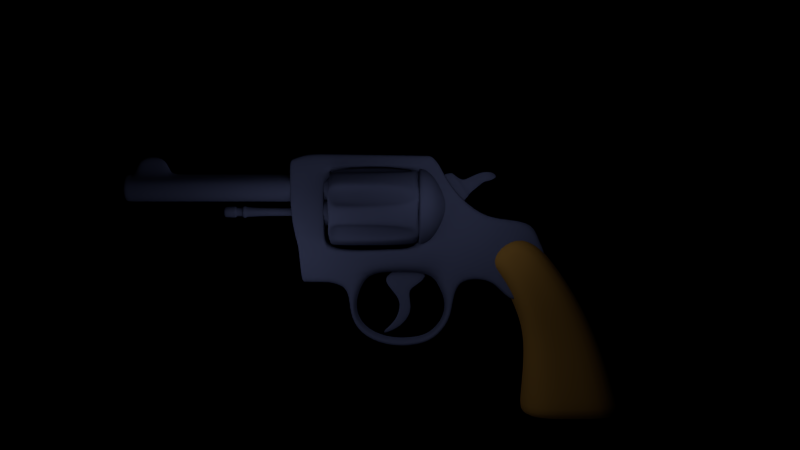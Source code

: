 # Source: gun_3.blend  (saved by Blender 2.69.0; exported with 4.5.12 LTS)
import bpy
from mathutils import Matrix  # noqa: F401  (used for matrix-valued properties, if any)

bpy.ops.wm.read_factory_settings(use_empty=True)
scene = bpy.context.scene
scene.name = 'Scene'

# ---- collections
col_collection_1 = bpy.data.collections.new('Collection 1'); scene.collection.children.link(col_collection_1)
col_collection_19 = bpy.data.collections.new('Collection 19'); scene.collection.children.link(col_collection_19)
col_collection_20 = bpy.data.collections.new('Collection 20'); scene.collection.children.link(col_collection_20)

# ---- materials (node trees are filled in below, after node groups)
mat_material_010 = bpy.data.materials.new('Material.010')
mat_material_010.alpha_threshold = 0.0
mat_material_010.use_transparent_shadow = False
mat_material_010.diffuse_color = (0.0745, 0.03961, 0.009535, 1.0)
mat_material_010.roughness = 0.5
mat_material_010.specular_intensity = 0.0
mat_material_010.line_color = (0.0, 0.0, 0.0, 0.95)
mat_mask = bpy.data.materials.new('mask')
mat_mask.alpha_threshold = 0.0
mat_mask.use_transparent_shadow = False
mat_mask.diffuse_color = (0.02024, 0.02413, 0.04955, 1.0)
mat_mask.specular_color = (0.2608, 0.3734, 1.0)
mat_mask.roughness = 0.5
mat_mask.line_color = (0.0, 0.0, 0.0, 1.0)

# ---- material node trees

# ---- world
world_trigger = bpy.data.worlds.new('trigger'); scene.world = world_trigger
world_trigger.use_nodes = True; world_trigger.node_tree.nodes.clear()
_N = world_trigger.node_tree.nodes; _L = world_trigger.node_tree.links
n0 = _N.new('ShaderNodeOutputWorld'); n0.name = 'World Output'; n0.location = (300, 300)
n1 = _N.new('ShaderNodeBackground'); n1.name = 'Background'; n1.location = (10, 300)
n1.inputs[0].default_value = (0.0, 0.0, 0.0, 1.0)
_L.new(n1.outputs[0], n0.inputs[0])
n0.is_active_output = True
world_trigger.color = (0.8, 0.8, 0.69)
world_trigger.use_sun_shadow = False
world_trigger.sun_shadow_jitter_overblur = 0.0
world_trigger.cycles.sampling_method = 'MANUAL'
world_trigger.cycles.sample_map_resolution = 256

# ---- cameras
cam_camera = bpy.data.cameras.new('Camera')
cam_camera.clip_end = 200.0
cam_camera.lens = 35.0
cam_camera.sensor_width = 32.0
cam_camera.sensor_height = 18.0
cam_camera.ortho_scale = 7.314
cam_camera.dof.focus_distance = 0.0
cam_camera.dof.aperture_fstop = 128.0

# ---- lights
light_lamp_004 = bpy.data.lights.new('Lamp.004', 'POINT')
light_lamp_004.transmission_factor = 0.0
light_lamp_004.cutoff_distance = 30.0
light_lamp_004.energy = 100.0
light_lamp_004.shadow_buffer_clip_start = 1.001
light_lamp_004.shadow_soft_size = 1.0
light_lamp_004.shadow_maximum_resolution = 0.006
light_lamp_004.use_absolute_resolution = True
light_lamp_004.cycles.use_multiple_importance_sampling = False
light_lamp_003 = bpy.data.lights.new('Lamp.003', 'POINT')
light_lamp_003.transmission_factor = 0.0
light_lamp_003.cutoff_distance = 30.0
light_lamp_003.energy = 100.0
light_lamp_003.shadow_buffer_clip_start = 1.001
light_lamp_003.shadow_soft_size = 1.0
light_lamp_003.shadow_maximum_resolution = 0.006
light_lamp_003.use_absolute_resolution = True
light_lamp_003.cycles.use_multiple_importance_sampling = False
light_lamp_002 = bpy.data.lights.new('Lamp.002', 'POINT')
light_lamp_002.transmission_factor = 0.0
light_lamp_002.cutoff_distance = 30.0
light_lamp_002.energy = 100.0
light_lamp_002.shadow_buffer_clip_start = 1.001
light_lamp_002.shadow_soft_size = 1.0
light_lamp_002.shadow_maximum_resolution = 0.006
light_lamp_002.use_absolute_resolution = True
light_lamp_002.cycles.use_multiple_importance_sampling = False
light_lamp_001 = bpy.data.lights.new('Lamp.001', 'POINT')
light_lamp_001.transmission_factor = 0.0
light_lamp_001.cutoff_distance = 30.0
light_lamp_001.energy = 100.0
light_lamp_001.shadow_buffer_clip_start = 1.001
light_lamp_001.shadow_soft_size = 1.0
light_lamp_001.shadow_maximum_resolution = 0.006
light_lamp_001.use_absolute_resolution = True
light_lamp_001.cycles.use_multiple_importance_sampling = False
light_lamp = bpy.data.lights.new('Lamp', 'POINT')
light_lamp.transmission_factor = 0.0
light_lamp.cutoff_distance = 30.0
light_lamp.energy = 100.0
light_lamp.shadow_buffer_clip_start = 1.001
light_lamp.shadow_soft_size = 1.0
light_lamp.shadow_maximum_resolution = 0.006
light_lamp.use_absolute_resolution = True
light_lamp.cycles.use_multiple_importance_sampling = False

# ---- meshes
me_cube_002 = bpy.data.meshes.new('Cube.002')
me_cube_002.from_pydata([(-0.7247, -1.0, -1.0), (-0.7247, 1.0, -1.0), (0.7247, 1.0, -1.0), (0.7247, -1.0, -1.0), (-0.4003, -0.8746, 0.3128), (-0.4003, 0.6425, 0.3128), (0.4003, 0.6425, 0.3128), (0.4003, -0.8746, 0.3128), (-0.4707, -0.9552, 0.8502), (-0.4707, 0.152, 1.337), (0.4707, 0.152, 1.337), (0.4707, -0.9552, 0.8502), (-0.5362, -1.172, 1.36), (-0.5362, -0.4169, 2.122), (0.5362, -0.4169, 2.122), (0.5362, -1.172, 1.36), (-0.4895, -1.389, 1.696), (-0.4895, -0.6997, 2.392), (0.4895, -0.6997, 2.392), (0.4895, -1.389, 1.696), (-0.3653, -1.56, 1.936), (-0.3653, -1.046, 2.455), (0.3653, -1.046, 2.455), (0.3653, -1.56, 1.936), (-0.6858, -0.9721, -0.7081), (-0.6858, 0.9205, -0.7081), (0.6858, 0.9205, -0.7081), (0.6858, -0.9721, -0.7081), (-0.4003, -0.116, 0.3128), (-0.7247, -5.96e-08, -1.0), (0.4003, -0.116, 0.3128), (0.7247, 0.0, -1.0), (-0.4707, -0.4016, 1.094), (0.4707, -0.4016, 1.094), (-0.5362, -0.7943, 1.741), (0.5362, -0.7943, 1.741), (-0.4895, -1.044, 2.044), (0.4895, -1.044, 2.044), (-0.3653, -1.448, 2.278), (0.3653, -1.448, 2.278), (-0.6858, -0.0258, -0.7081), (0.6858, -0.0258, -0.7081), (-2.054e-07, -2.323, 2.847), (0.08666, -2.323, 2.87), (0.1501, -2.323, 2.933), (0.1733, -2.323, 3.02), (0.1501, -2.323, 3.107), (0.08666, -2.323, 3.17), (-1.792e-07, -2.323, 3.193), (-0.08666, -2.323, 3.17), (-0.1501, -2.323, 3.107), (-0.1733, -2.323, 3.02), (-0.1501, -2.323, 2.933), (-0.08666, -2.323, 2.87), (-1.976e-07, -2.611, 2.299), (0.3607, -2.611, 2.395), (0.6248, -2.611, 2.659), (0.7214, -2.611, 3.02), (0.6248, -2.611, 3.381), (0.3607, -2.611, 3.645), (-8.871e-08, -2.611, 3.741), (-0.3607, -2.611, 3.645), (-0.6248, -2.611, 3.381), (-0.7214, -2.611, 3.02), (-0.6248, -2.611, 2.659), (-0.3607, -2.611, 2.395), (-1.952e-07, -2.867, 2.208), (0.406, -2.867, 2.317), (0.7032, -2.867, 2.614), (0.812, -2.867, 3.02), (0.7032, -2.867, 3.426), (0.406, -2.867, 3.723), (-7.265e-08, -2.867, 3.832), (-0.406, -2.867, 3.723), (-0.7032, -2.867, 3.426), (-0.812, -2.867, 3.02), (-0.7032, -2.867, 2.614), (-0.406, -2.867, 2.317), (-2.001e-07, -2.924, 2.461), (0.2796, -2.924, 2.536), (0.4843, -2.924, 2.74), (0.5593, -2.924, 3.02), (0.4843, -2.924, 3.3), (0.2796, -2.924, 3.504), (-1.157e-07, -2.924, 3.579), (-0.2796, -2.924, 3.504), (-0.4843, -2.924, 3.3), (-0.5593, -2.924, 3.02), (-0.4843, -2.924, 2.74), (-0.2796, -2.924, 2.536), (-0.3817, -2.878, 2.359), (-1.962e-07, -2.878, 2.257), (-0.6611, -2.878, 2.638), (-0.7634, -2.878, 3.02), (-0.6611, -2.878, 3.402), (-0.3817, -2.878, 3.681), (-8.092e-08, -2.878, 3.783), (0.3817, -2.878, 3.681), (0.6611, -2.878, 3.402), (0.7634, -2.878, 3.02), (0.6611, -2.878, 2.638), (0.3817, -2.878, 2.359), (-2.019e-07, -4.459, 2.73), (0.09284, -4.459, 2.755), (0.1608, -4.459, 2.823), (0.1857, -4.459, 2.916), (0.1608, -4.459, 3.009), (0.09284, -4.459, 3.077), (-1.738e-07, -4.459, 3.102), (-0.09284, -4.459, 3.077), (-0.1608, -4.459, 3.009), (-0.1857, -4.459, 2.916), (-0.1608, -4.459, 2.823), (-0.09284, -4.459, 2.755), (-2.017e-07, -4.563, 2.654), (0.1309, -4.563, 2.689), (0.2268, -4.563, 2.785), (0.2619, -4.563, 2.916), (0.2268, -4.563, 3.047), (0.1309, -4.563, 3.143), (-1.621e-07, -4.563, 3.178), (-0.1309, -4.563, 3.143), (-0.2268, -4.563, 3.047), (-0.2619, -4.563, 2.916), (-0.2268, -4.563, 2.785), (-0.1309, -4.563, 2.689), (-2.008e-07, -4.758, 2.621), (0.1474, -4.758, 2.661), (0.2553, -4.758, 2.769), (0.2948, -4.758, 2.916), (0.2553, -4.758, 3.063), (0.1474, -4.758, 3.171), (-1.563e-07, -4.758, 3.211), (-0.1474, -4.758, 3.171), (-0.2553, -4.758, 3.063), (-0.2948, -4.758, 2.916), (-0.2553, -4.758, 2.769), (-0.1474, -4.758, 2.661), (-2.026e-07, -4.758, 2.713), (0.1015, -4.758, 2.74), (0.1758, -4.758, 2.814), (0.203, -4.758, 2.916), (0.1758, -4.758, 3.017), (0.1015, -4.758, 3.092), (-1.719e-07, -4.758, 3.119), (-0.1015, -4.758, 3.092), (-0.1758, -4.758, 3.017), (-0.203, -4.758, 2.916), (-0.1758, -4.758, 2.814), (-0.1015, -4.758, 2.74), (-2.031e-07, -6.18, 2.84), (-2.031e-07, -4.198, 2.84), (0.03819, -6.18, 2.85), (0.03819, -4.198, 2.85), (0.06614, -6.18, 2.878), (0.06614, -4.198, 2.878), (0.07637, -6.18, 2.916), (0.07637, -4.198, 2.916), (0.06614, -6.18, 2.954), (0.06614, -4.198, 2.954), (0.03819, -6.18, 2.982), (0.03819, -4.198, 2.982), (-1.916e-07, -6.18, 2.992), (-1.916e-07, -4.198, 2.992), (-0.03819, -6.18, 2.982), (-0.03819, -4.198, 2.982), (-0.06614, -6.18, 2.954), (-0.06614, -4.198, 2.954), (-0.07637, -6.18, 2.916), (-0.07637, -4.198, 2.916), (-0.06614, -6.18, 2.878), (-0.06614, -4.198, 2.878), (-0.03819, -6.18, 2.85), (-0.03819, -4.198, 2.85), (-2.027e-07, -6.18, 2.795), (0.06062, -6.18, 2.811), (0.105, -6.18, 2.855), (0.1212, -6.18, 2.916), (0.105, -6.18, 2.977), (0.06062, -6.18, 3.021), (-1.843e-07, -6.18, 3.037), (-0.06062, -6.18, 3.021), (-0.105, -6.18, 2.977), (-0.1212, -6.18, 2.916), (-0.105, -6.18, 2.855), (-0.06062, -6.18, 2.811), (-2.027e-07, -6.246, 2.795), (0.06062, -6.246, 2.811), (0.105, -6.246, 2.855), (0.1212, -6.246, 2.916), (0.105, -6.246, 2.977), (0.06062, -6.246, 3.021), (-1.843e-07, -6.246, 3.037), (-0.06062, -6.246, 3.021), (-0.105, -6.246, 2.977), (-0.1212, -6.246, 2.916), (-0.105, -6.246, 2.855), (-0.06062, -6.246, 2.811), (-2.034e-07, -6.246, 2.832), (0.04175, -6.246, 2.844), (0.07232, -6.246, 2.874), (0.08351, -6.246, 2.916), (0.07232, -6.246, 2.958), (0.04175, -6.246, 2.988), (-1.908e-07, -6.246, 2.999), (-0.04175, -6.246, 2.988), (-0.07232, -6.246, 2.958), (-0.08351, -6.246, 2.916), (-0.07232, -6.246, 2.874), (-0.04175, -6.246, 2.844), (-2.036e-07, -6.383, 2.832), (0.04175, -6.383, 2.844), (0.07232, -6.383, 2.874), (0.08351, -6.383, 2.916), (0.07232, -6.383, 2.958), (0.04175, -6.383, 2.988), (-1.91e-07, -6.383, 2.999), (-0.04175, -6.383, 2.988), (-0.07232, -6.383, 2.958), (-0.08351, -6.383, 2.916), (-0.07232, -6.383, 2.874), (-0.04175, -6.383, 2.844), (-2.027e-07, -6.383, 2.805), (0.05523, -6.383, 2.82), (0.09567, -6.383, 2.861), (0.1105, -6.383, 2.916), (0.09567, -6.383, 2.971), (0.05523, -6.383, 3.012), (-1.86e-07, -6.383, 3.026), (-0.05523, -6.383, 3.012), (-0.09567, -6.383, 2.971), (-0.1105, -6.383, 2.916), (-0.09567, -6.383, 2.861), (-0.05523, -6.383, 2.82), (-2.027e-07, -6.383, 2.805), (0.05523, -6.383, 2.82), (0.09567, -6.383, 2.861), (0.1105, -6.383, 2.916), (0.09567, -6.383, 2.971), (0.05523, -6.383, 3.012), (-1.86e-07, -6.383, 3.026), (-0.05523, -6.383, 3.012), (-0.09567, -6.383, 2.971), (-0.1105, -6.383, 2.916), (-0.09567, -6.383, 2.861), (-0.05523, -6.383, 2.82), (-2.027e-07, -6.598, 2.805), (0.05523, -6.598, 2.82), (0.09567, -6.598, 2.861), (0.1105, -6.598, 2.916), (0.09567, -6.598, 2.971), (0.05523, -6.598, 3.012), (-1.86e-07, -6.598, 3.026), (-0.05523, -6.598, 3.012), (-0.09567, -6.598, 2.971), (-0.1105, -6.598, 2.916), (-0.09567, -6.598, 2.861), (-0.05523, -6.598, 2.82), (-2.028e-07, -6.598, 2.846), (0.03496, -6.598, 2.855), (0.06055, -6.598, 2.881), (0.06992, -6.598, 2.916), (0.06055, -6.598, 2.951), (0.03496, -6.598, 2.976), (-1.923e-07, -6.598, 2.986), (-0.03496, -6.598, 2.976), (-0.06055, -6.598, 2.951), (-0.06992, -6.598, 2.916), (-0.06055, -6.598, 2.881), (-0.03496, -6.598, 2.855), (-2.01e-07, -6.598, 2.916), (-2.031e-07, -8.485, 3.105), (-2.031e-07, -4.0, 3.105), (0.136, -8.485, 3.141), (0.136, -4.0, 3.141), (0.2356, -8.485, 3.241), (0.2356, -4.0, 3.241), (0.272, -8.485, 3.377), (0.272, -4.0, 3.377), (0.2356, -8.485, 3.513), (0.2356, -4.0, 3.513), (0.136, -8.485, 3.613), (0.136, -4.0, 3.613), (-1.62e-07, -8.485, 3.649), (-1.62e-07, -4.0, 3.649), (-0.136, -8.485, 3.613), (-0.136, -4.0, 3.613), (-0.2356, -8.485, 3.513), (-0.2356, -4.0, 3.513), (-0.2721, -8.485, 3.377), (-0.2721, -4.0, 3.377), (-0.2356, -8.485, 3.241), (-0.2356, -4.0, 3.241), (-0.136, -8.485, 3.141), (-0.136, -4.0, 3.141), (-2.04e-07, -8.485, 3.191), (0.09304, -8.485, 3.216), (0.1611, -8.485, 3.284), (0.1861, -8.485, 3.377), (0.1611, -8.485, 3.47), (0.09304, -8.485, 3.538), (-1.759e-07, -8.485, 3.563), (-0.09304, -8.485, 3.538), (-0.1611, -8.485, 3.47), (-0.1861, -8.485, 3.377), (-0.1611, -8.485, 3.284), (-0.09304, -8.485, 3.216), (-2.031e-07, -8.329, 3.105), (0.136, -8.329, 3.141), (0.2356, -8.329, 3.241), (0.272, -8.329, 3.377), (0.2356, -8.329, 3.513), (0.07709, -8.329, 3.613), (-1.62e-07, -8.329, 3.649), (-0.07709, -8.329, 3.613), (-0.2356, -8.329, 3.513), (-0.2721, -8.329, 3.377), (-0.2356, -8.329, 3.241), (-0.136, -8.329, 3.141), (-2.04e-07, -7.817, 3.191), (0.09304, -7.817, 3.216), (0.1611, -7.817, 3.284), (0.1861, -7.817, 3.377), (0.1611, -7.817, 3.47), (0.09304, -7.817, 3.538), (-1.759e-07, -7.817, 3.563), (-0.09304, -7.817, 3.538), (-0.1611, -7.817, 3.47), (-0.1861, -7.817, 3.377), (-0.1611, -7.817, 3.284), (-0.09304, -7.817, 3.216), (-2.031e-07, -7.638, 3.105), (0.136, -7.638, 3.141), (0.2356, -7.638, 3.241), (0.272, -7.638, 3.377), (0.2356, -7.638, 3.513), (0.07709, -7.638, 3.613), (-1.62e-07, -7.638, 3.649), (-0.07709, -7.638, 3.613), (-0.2356, -7.638, 3.513), (-0.2721, -7.638, 3.377), (-0.2356, -7.638, 3.241), (-0.136, -7.638, 3.141), (0.07168, -8.242, 3.907), (-1.322e-07, -8.242, 3.944), (-0.07168, -8.242, 3.907), (0.07168, -7.725, 3.907), (-1.322e-07, -7.725, 3.944), (-0.07168, -7.725, 3.907), (-2.031e-07, -7.983, 3.105), (0.136, -7.983, 3.141), (0.2356, -7.983, 3.241), (0.272, -7.983, 3.377), (0.2356, -7.983, 3.513), (0.07709, -7.983, 3.613), (-0.07709, -7.983, 3.613), (-0.2356, -7.983, 3.513), (-0.2721, -7.983, 3.377), (-0.2356, -7.983, 3.241), (-0.136, -7.983, 3.141), (0.07168, -7.983, 3.964), (-1.322e-07, -7.983, 4.0), (-0.07168, -7.983, 3.964), (-2.031e-07, -7.485, 3.105), (0.136, -7.485, 3.141), (0.2356, -7.485, 3.241), (0.272, -7.485, 3.377), (0.2356, -7.485, 3.513), (0.07956, -7.485, 3.613), (-1.62e-07, -7.485, 3.649), (-0.07956, -7.485, 3.613), (-0.2356, -7.485, 3.513), (-0.2721, -7.485, 3.377), (-0.2356, -7.485, 3.241), (-0.136, -7.485, 3.141), (0.136, -8.37, 3.141), (0.2356, -8.37, 3.241), (0.272, -8.37, 3.377), (0.2356, -8.37, 3.513), (0.09253, -8.37, 3.613), (-1.62e-07, -8.37, 3.649), (-0.09253, -8.37, 3.613), (-0.2356, -8.37, 3.513), (-0.2721, -8.37, 3.377), (-0.2356, -8.37, 3.241), (-0.136, -8.37, 3.141), (-2.031e-07, -8.37, 3.105), (-0.1234, -2.191, 2.921), (-0.1234, -1.943, 3.209), (0.1234, -1.943, 3.209), (0.1234, -2.191, 2.921), (-0.1234, -2.591, 3.612), (-0.1234, -2.248, 3.663), (0.1234, -2.248, 3.663), (0.1234, -2.591, 3.612), (-0.1234, -1.773, 3.374), (0.1234, -1.773, 3.374), (-0.1234, -1.956, 3.556), (0.1234, -1.956, 3.556), (-0.09321, -1.633, 3.506), (0.09321, -1.633, 3.506), (-0.09321, -1.717, 3.673), (0.09321, -1.717, 3.673), (-0.1094, -1.525, 3.506), (0.1094, -1.525, 3.506), (-0.1094, -1.563, 3.69), (0.1094, -1.563, 3.69), (-0.06873, -1.37, 3.584), (0.06873, -1.37, 3.584), (-0.06873, -1.453, 3.667), (0.06873, -1.453, 3.667), (0.1234, -1.943, 3.209), (-0.1234, -1.943, 3.209), (0.1234, -2.248, 3.663), (-0.1234, -2.248, 3.663), (-0.08639, -1.895, 3.289), (0.08639, -1.895, 3.289), (0.08639, -2.066, 3.512), (-0.08639, -2.066, 3.512), (0.08409, -2.248, 3.663), (0.08409, -1.943, 3.209), (0.08409, -2.591, 3.612), (0.08409, -2.191, 2.921), (0.08409, -1.956, 3.556), (0.08409, -1.773, 3.374), (0.06352, -1.717, 3.673), (0.06352, -1.633, 3.506), (0.07454, -1.563, 3.69), (0.07454, -1.525, 3.506), (0.04684, -1.453, 3.667), (0.04684, -1.37, 3.584), (0.08409, -1.943, 3.209), (0.08409, -2.248, 3.663), (0.05888, -1.895, 3.289), (0.05888, -2.066, 3.512), (-0.08698, -1.943, 3.209), (-0.08698, -2.591, 3.612), (-0.08698, -1.773, 3.374), (-0.0657, -1.633, 3.506), (-0.07709, -1.525, 3.506), (-0.04845, -1.37, 3.584), (-0.08698, -2.248, 3.663), (-0.06089, -2.066, 3.512), (-0.08698, -2.248, 3.663), (-0.08698, -2.191, 2.921), (-0.08698, -1.956, 3.556), (-0.0657, -1.717, 3.673), (-0.07709, -1.563, 3.69), (-0.04845, -1.453, 3.667), (-0.08698, -1.943, 3.209), (-0.06089, -1.895, 3.289), (-0.0302, -3.342, 1.829), (-0.0302, -2.937, 1.481), (0.0302, -2.937, 1.481), (0.0302, -3.342, 1.829), (-0.0302, -2.965, 2.127), (-0.0302, -2.622, 1.692), (0.0302, -2.622, 1.692), (0.0302, -2.965, 2.127), (-0.02476, -3.486, 1.599), (-0.02476, -3.051, 1.394), (0.02476, -3.051, 1.394), (0.02476, -3.734, 1.689), (-0.02476, -3.229, 1.161), (-0.02476, -3.013, 0.9806), (0.02476, -3.013, 0.9806), (0.02476, -3.229, 1.161), (-0.02476, -3.306, 0.8457), (-0.02476, -3.205, 0.7129), (0.02476, -3.205, 0.7129), (0.02476, -3.306, 0.8457), (-0.02476, -3.59, 0.6161), (-0.02476, -3.559, 0.5658), (0.02476, -3.559, 0.5658), (0.02476, -3.59, 0.6161), (0.02476, -3.389, 1.383), (0.02476, -3.032, 1.187), (-0.02476, -3.032, 1.187), (-0.02476, -3.266, 1.338), (-0.2741, -1.082, 1.12), (-0.2741, -1.702, 1.654), (-0.2741, -0.4004, 1.972), (-0.2741, -0.7056, 2.705), (-0.2741, -1.388, 1.542), (-0.2741, -0.588, 2.315), (-0.2741, -2.07, 1.62), (-0.2741, -1.172, 2.765), (-0.2741, -1.204, 2.179), (-0.2741, -0.7412, 1.546), (-0.2741, -0.9882, 1.928), (-0.2741, -1.67, 2.188), (-0.2741, -1.704, 2.825), (-0.2741, -2.194, 2.609), (-0.2741, -2.236, 3.309), (-0.2741, -2.782, 3.079), (-0.2741, -2.631, 3.981), (-0.2741, -2.491, 3.792), (-0.2741, -2.845, 3.982), (-0.2741, -2.908, 3.786), (-0.2741, -4.567, 4.012), (-0.2741, -4.714, 3.786), (-0.2741, -5.009, 4.018), (-0.2741, -5.031, 3.791), (-0.2741, -5.302, 3.904), (-0.2741, -5.324, 3.797), (-0.2741, -4.671, 2.815), (-0.2741, -5.031, 2.821), (-0.2741, -5.324, 2.827), (-0.2741, -4.671, 2.254), (-0.2741, -4.931, 2.259), (-0.2741, -5.166, 2.264), (-0.2741, -4.58, 1.579), (-0.2741, -4.89, 1.583), (-0.2741, -5.096, 1.588), (-0.2741, -4.301, 2.194), (-0.2741, -4.305, 1.519), (-0.2741, -3.86, 2.185), (-0.2741, -3.862, 1.732), (-0.2741, -3.369, 2.208), (-0.2741, -3.372, 1.756), (-0.2741, -2.831, 2.208), (-0.2741, -2.834, 1.756), (-0.2741, -4.055, 1.338), (-0.2741, -4.196, 1.328), (-0.2741, -4.093, 0.9821), (-0.2741, -4.181, 0.8948), (-0.2741, -3.859, 0.642), (-0.2741, -3.913, 0.5295), (-0.2741, -3.365, 0.4852), (-0.2741, -3.391, 0.3634), (-0.2741, -2.925, 0.5164), (-0.2741, -2.922, 0.392), (-0.2741, -2.67, 0.5925), (-0.2741, -2.579, 0.5072), (-0.2741, -2.423, 0.864), (-0.2741, -2.3, 0.8454), (-0.2741, -2.37, 1.177), (-0.2741, -2.246, 1.178), (-0.2741, -2.469, 1.422), (-0.2741, -2.195, 1.423), (-0.2741, -2.582, 1.62), (-0.2741, -2.509, 3.194), (-0.2741, -2.7, 3.789), (-0.2741, -2.738, 3.981), (0.2741, -1.082, 1.12), (0.2741, -1.702, 1.654), (0.2741, -0.4004, 1.972), (0.2741, -0.7056, 2.705), (0.2741, -1.388, 1.542), (0.2741, -0.588, 2.315), (0.2741, -2.07, 1.62), (0.2741, -1.172, 2.765), (0.2741, -1.204, 2.179), (0.2741, -0.7412, 1.546), (0.2741, -0.9882, 1.928), (0.2741, -1.67, 2.188), (0.2741, -1.704, 2.825), (0.2741, -2.194, 2.609), (0.2741, -2.236, 3.309), (0.2741, -2.782, 3.079), (0.2741, -2.631, 3.981), (0.2741, -2.491, 3.792), (0.2741, -2.845, 3.982), (0.2741, -2.908, 3.786), (0.2741, -4.567, 4.012), (0.2741, -4.714, 3.786), (0.2741, -5.009, 4.018), (0.2741, -5.031, 3.791), (0.2741, -5.302, 3.904), (0.2741, -5.324, 3.797), (0.2741, -4.671, 2.815), (0.2741, -5.031, 2.821), (0.2741, -5.324, 2.827), (0.2741, -4.671, 2.254), (0.2741, -4.931, 2.259), (0.2741, -5.166, 2.264), (0.2741, -4.58, 1.579), (0.2741, -4.89, 1.583), (0.2741, -5.096, 1.588), (0.2741, -4.301, 2.194), (0.2741, -4.305, 1.519), (0.2741, -3.86, 2.185), (0.2741, -3.862, 1.732), (0.2741, -3.369, 2.208), (0.2741, -3.372, 1.756), (0.2741, -2.831, 2.208), (0.2741, -2.834, 1.756), (0.2741, -4.055, 1.338), (0.2741, -4.196, 1.328), (0.2741, -4.093, 0.9821), (0.2741, -4.181, 0.8948), (0.2741, -3.859, 0.642), (0.2741, -3.913, 0.5295), (0.2741, -3.365, 0.4852), (0.2741, -3.391, 0.3634), (0.2741, -2.925, 0.5164), (0.2741, -2.922, 0.392), (0.2741, -2.67, 0.5925), (0.2741, -2.579, 0.5072), (0.2741, -2.423, 0.864), (0.2741, -2.3, 0.8454), (0.2741, -2.37, 1.177), (0.2741, -2.246, 1.178), (0.2741, -2.469, 1.422), (0.2741, -2.195, 1.423), (0.2741, -2.582, 1.62), (0.2741, -2.509, 3.194), (0.2741, -2.7, 3.789), (0.2741, -2.738, 3.981), (0.2045, -4.89, 1.583), (0.2045, -4.58, 1.579), (0.2045, -1.082, 1.12), (0.2045, -0.7412, 1.546), (0.2045, -5.324, 3.797), (0.2045, -5.324, 2.827), (0.2045, -1.388, 1.542), (0.2045, -1.172, 2.765), (0.2045, -1.704, 2.825), (0.2045, -4.567, 4.012), (0.2045, -5.009, 4.018), (0.2045, -4.181, 0.8948), (0.2045, -3.913, 0.5295), (0.2045, -5.096, 1.588), (0.2045, -2.3, 0.8454), (0.2045, -2.246, 1.178), (0.2045, -2.236, 3.309), (0.2045, -2.491, 3.792), (0.2045, -0.4004, 1.972), (0.2045, -0.588, 2.315), (0.2045, -2.195, 1.423), (0.2045, -2.07, 1.62), (0.2045, -5.302, 3.904), (0.2045, -4.305, 1.519), (0.2045, -4.196, 1.328), (0.2045, -2.738, 3.981), (0.2045, -2.845, 3.982), (0.2045, -2.922, 0.392), (0.2045, -2.579, 0.5072), (0.2045, -5.166, 2.264), (0.2045, -1.702, 1.654), (0.2045, -3.391, 0.3634), (0.2045, -0.7056, 2.705), (0.2045, -2.631, 3.981), (-0.235, -4.89, 1.583), (-0.235, -1.082, 1.12), (-0.235, -5.324, 3.797), (-0.235, -1.388, 1.542), (-0.235, -1.172, 2.765), (-0.235, -4.567, 4.012), (-0.235, -4.181, 0.8948), (-0.235, -5.096, 1.588), (-0.235, -2.3, 0.8454), (-0.235, -2.236, 3.309), (-0.235, -0.4004, 1.972), (-0.235, -2.195, 1.423), (-0.235, -5.302, 3.904), (-0.235, -4.305, 1.519), (-0.235, -2.738, 3.981), (-0.235, -2.922, 0.392), (-0.235, -5.166, 2.264), (-0.235, -1.702, 1.654), (-0.235, -2.631, 3.981), (-0.235, -4.58, 1.579), (-0.235, -0.7412, 1.546), (-0.235, -5.324, 2.827), (-0.235, -1.704, 2.825), (-0.235, -5.009, 4.018), (-0.235, -3.913, 0.5295), (-0.235, -2.246, 1.178), (-0.235, -2.491, 3.792), (-0.235, -0.588, 2.315), (-0.235, -2.07, 1.62), (-0.235, -4.196, 1.328), (-0.235, -2.845, 3.982), (-0.235, -2.579, 0.5072), (-0.235, -3.391, 0.3634), (-0.235, -0.7056, 2.705), (-0.2741, -1.25, 2.131), (-0.2741, -1.707, 2.136), (-0.2741, -0.7728, 1.506), (-0.2741, -1.025, 1.893), (-0.2741, -4.927, 2.196), (-0.2741, -5.16, 2.201), (-0.2741, -4.577, 2.192), (-0.2741, -4.302, 2.132), (-0.2741, -3.86, 2.143), (-0.2741, -3.37, 2.167), (-0.2741, -2.831, 2.167), (-0.2741, -2.23, 2.518), (0.2741, -1.25, 2.131), (0.2741, -1.707, 2.136), (0.2741, -0.7728, 1.506), (0.2741, -1.025, 1.893), (0.2741, -4.927, 2.196), (0.2741, -5.16, 2.201), (0.2741, -4.577, 2.192), (0.2741, -4.302, 2.132), (0.2741, -3.86, 2.143), (0.2741, -3.37, 2.167), (0.2741, -2.831, 2.167), (0.2741, -2.23, 2.518), (0.2045, -0.7728, 1.506), (0.2045, -5.16, 2.201), (-0.235, -0.7728, 1.506), (-0.235, -5.16, 2.201), (-0.2741, -4.714, 3.786), (-0.2741, -4.591, 4.012), (-0.2741, -4.671, 2.815), (-0.2741, -4.671, 2.254), (-0.2741, -4.597, 1.579), (0.2741, -4.714, 3.786), (0.2741, -4.591, 4.012), (0.2741, -4.671, 2.815), (0.2741, -4.671, 2.254), (0.2741, -4.597, 1.579), (0.2045, -4.597, 1.579), (0.2045, -4.591, 4.012), (-0.235, -4.597, 1.579), (-0.235, -4.591, 4.012), (-0.2741, -4.596, 2.192), (0.2741, -4.596, 2.192), (-0.2741, -5.267, 3.796), (-0.2741, -5.245, 3.926), (-0.2741, -5.267, 2.826), (-0.2741, -5.121, 2.263), (-0.2741, -5.056, 1.587), (0.2741, -5.267, 3.796), (0.2741, -5.245, 3.926), (0.2741, -5.267, 2.826), (0.2741, -5.121, 2.263), (0.2741, -5.056, 1.587), (0.2045, -5.056, 1.587), (0.2045, -5.245, 3.926), (-0.235, -5.056, 1.587), (-0.235, -5.245, 3.926), (-0.2741, -5.115, 2.2), (0.2741, -5.115, 2.2), (-0.2741, -2.491, 3.792), (-0.2741, -2.908, 3.786), (-0.2741, -4.631, 3.786), (-0.2741, -5.031, 3.791), (-0.2741, -5.324, 3.797), (-0.2741, -2.7, 3.789), (0.2741, -2.491, 3.792), (0.2741, -2.908, 3.786), (0.2741, -4.631, 3.786), (0.2741, -5.031, 3.791), (0.2741, -5.324, 3.797), (0.2741, -2.7, 3.789), (0.2045, -5.324, 3.797), (0.2045, -2.491, 3.792), (-0.235, -5.324, 3.797), (-0.235, -2.491, 3.792), (-0.2741, -4.655, 3.786), (0.2741, -4.422, 3.786), (-0.2741, -5.267, 3.796), (0.2741, -5.267, 3.796), (-2e-07, -4.629, 2.239), (-2e-07, -2.797, 2.239), (0.3901, -4.629, 2.343), (0.3901, -2.797, 2.343), (0.6756, -4.629, 2.629), (0.6756, -2.797, 2.629), (0.7801, -4.629, 3.019), (0.7801, -2.797, 3.019), (0.6756, -4.629, 3.409), (0.6756, -2.797, 3.409), (0.3901, -4.629, 3.695), (0.3901, -2.797, 3.695), (-8.223e-08, -4.629, 3.799), (-8.223e-08, -2.797, 3.799), (-0.3901, -4.629, 3.695), (-0.3901, -2.797, 3.695), (-0.6756, -4.629, 3.409), (-0.6756, -2.797, 3.409), (-0.7801, -4.629, 3.019), (-0.7801, -2.797, 3.019), (-0.6756, -4.629, 2.629), (-0.6756, -2.797, 2.629), (-0.3901, -4.629, 2.343), (-0.3901, -2.797, 2.343), (-2.113e-07, -4.508, 2.617), (-2.113e-07, -2.918, 2.617), (0.2012, -4.508, 2.67), (0.2012, -2.918, 2.67), (0.3485, -4.508, 2.818), (0.3485, -2.918, 2.818), (0.4024, -4.508, 3.019), (0.4024, -2.918, 3.019), (0.3485, -4.508, 3.22), (0.3485, -2.918, 3.22), (0.2012, -4.508, 3.367), (0.2012, -2.918, 3.367), (-1.505e-07, -4.508, 3.421), (-1.505e-07, -2.918, 3.421), (-0.2012, -4.508, 3.367), (-0.2012, -2.918, 3.367), (-0.3485, -4.508, 3.22), (-0.3485, -2.918, 3.22), (-0.4024, -4.508, 3.019), (-0.4024, -2.918, 3.019), (-0.3485, -4.508, 2.818), (-0.3485, -2.918, 2.818), (-0.2012, -4.508, 2.67), (-0.2012, -2.918, 2.67), (-2.322e-07, -4.508, 2.927), (-2.322e-07, -2.918, 2.927), (0.04614, -4.508, 2.939), (0.04614, -2.918, 2.939), (0.07991, -4.508, 2.973), (0.07991, -2.918, 2.973), (0.09228, -4.508, 3.019), (0.09228, -2.918, 3.019), (0.07991, -4.508, 3.065), (0.07991, -2.918, 3.065), (0.04614, -4.508, 3.099), (0.04614, -2.918, 3.099), (-2.183e-07, -4.508, 3.111), (-2.183e-07, -2.918, 3.111), (-0.04614, -4.508, 3.099), (-0.04614, -2.918, 3.099), (-0.07991, -4.508, 3.065), (-0.07991, -2.918, 3.065), (-0.09228, -4.508, 3.019), (-0.09228, -2.918, 3.019), (-0.07991, -4.508, 2.973), (-0.07991, -2.918, 2.973), (-0.04614, -4.508, 2.939), (-0.04614, -2.918, 2.939), (-0.6213, -2.918, 3.019), (-0.538, -2.918, 2.708), (0.3106, -2.918, 2.481), (0.538, -2.918, 2.708), (0.538, -2.918, 3.33), (0.3106, -2.918, 3.557), (-0.3106, -2.918, 3.557), (-0.538, -2.918, 3.33), (-0.3106, -2.918, 2.481), (0.6213, -2.918, 3.019), (-1.11e-07, -2.918, 3.64), (-2.048e-07, -2.918, 2.398), (0.6178, -4.508, 3.019), (0.5351, -4.508, 2.71), (-1.116e-07, -4.508, 3.637), (0.3089, -4.508, 3.554), (-0.6178, -4.508, 3.019), (-0.5351, -4.508, 3.328), (-2.049e-07, -4.508, 2.401), (-0.3089, -4.508, 2.484), (0.5351, -4.508, 3.328), (-0.3089, -4.508, 3.554), (-0.5351, -4.508, 2.71), (0.3089, -4.508, 2.484), (-2.113e-07, -3.329, 2.617), (0.2012, -3.329, 2.67), (0.3485, -3.329, 2.818), (0.4024, -3.329, 3.019), (0.3485, -3.329, 3.22), (0.2012, -3.329, 3.367), (-1.505e-07, -3.329, 3.421), (-0.2012, -3.329, 3.367), (-0.3485, -3.329, 3.22), (-0.4024, -3.329, 3.019), (-0.3485, -3.329, 2.818), (-0.2012, -3.329, 2.67), (-0.6213, -3.329, 3.019), (-0.538, -3.329, 2.708), (0.3106, -3.329, 2.481), (0.538, -3.329, 2.708), (0.538, -3.329, 3.33), (0.3106, -3.329, 3.557), (-0.3106, -3.329, 3.557), (-0.538, -3.329, 3.33), (-0.3106, -3.329, 2.481), (0.6213, -3.329, 3.019), (-1.11e-07, -3.329, 3.64), (-2.048e-07, -3.329, 2.398), (-2.113e-07, -4.139, 2.617), (0.2012, -4.139, 2.67), (0.3485, -4.139, 2.818), (0.4024, -4.139, 3.019), (0.3485, -4.139, 3.22), (0.2012, -4.139, 3.367), (-1.505e-07, -4.139, 3.421), (-0.2012, -4.139, 3.367), (-0.3485, -4.139, 3.22), (-0.4024, -4.139, 3.019), (-0.3485, -4.139, 2.818), (-0.2012, -4.139, 2.67), (0.6178, -4.139, 3.019), (0.5351, -4.139, 2.71), (-1.116e-07, -4.139, 3.637), (0.3089, -4.139, 3.554), (-0.6178, -4.139, 3.019), (-0.5351, -4.139, 3.328), (-2.049e-07, -4.139, 2.401), (-0.3089, -4.139, 2.484), (0.5351, -4.139, 3.328), (-0.3089, -4.139, 3.554), (-0.5351, -4.139, 2.71), (0.3089, -4.139, 2.484), (-2.039e-07, -4.474, 2.371), (-2.029e-07, -3.037, 2.329), (0.324, -4.474, 2.458), (0.3452, -3.037, 2.421), (0.5612, -4.474, 2.695), (0.5979, -3.037, 2.674), (0.648, -4.474, 3.019), (0.6904, -3.037, 3.019), (0.5612, -4.474, 3.343), (0.5979, -3.037, 3.364), (0.324, -4.474, 3.58), (0.3452, -3.037, 3.617), (-1.06e-07, -4.474, 3.667), (-9.866e-08, -3.037, 3.709), (-0.324, -4.474, 3.58), (-0.3452, -3.037, 3.617), (-0.5612, -4.474, 3.343), (-0.5979, -3.037, 3.364), (-0.648, -4.474, 3.019), (-0.6904, -3.037, 3.019), (-0.5612, -4.474, 2.695), (-0.5979, -3.037, 2.674), (-0.324, -4.474, 2.458), (-0.3452, -3.037, 2.421), (-2e-07, -4.277, 2.239), (0.3901, -4.277, 2.343), (0.6756, -4.277, 2.629), (0.7801, -4.277, 3.019), (0.6756, -4.277, 3.409), (0.3901, -4.277, 3.695), (-8.223e-08, -4.277, 3.799), (-0.3901, -4.277, 3.695), (-0.6756, -4.277, 3.409), (-0.7801, -4.277, 3.019), (-0.6756, -4.277, 2.629), (-0.3901, -4.277, 2.343), (-2.037e-07, -4.198, 2.363), (0.3281, -4.198, 2.451), (0.5682, -4.198, 2.691), (0.6562, -4.198, 3.019), (0.5682, -4.198, 3.347), (0.3281, -4.198, 3.587), (-1.046e-07, -4.198, 3.675), (-0.3281, -4.198, 3.587), (-0.5682, -4.198, 3.347), (-0.6562, -4.198, 3.019), (-0.5682, -4.198, 2.691), (-0.3281, -4.198, 2.451)], [], [(40, 25, 1, 29), (25, 26, 2, 1), (41, 27, 3, 31), (27, 24, 0, 3), (29, 1, 2, 31), (28, 5, 25, 40), (30, 33, 11, 7), (28, 32, 9, 5), (33, 35, 15, 11), (32, 34, 13, 9), (35, 37, 19, 15), (34, 36, 17, 13), (37, 39, 23, 19), (36, 38, 21, 17), (11, 8, 4, 7), (11, 15, 12, 8), (15, 19, 16, 12), (19, 23, 20, 16), (9, 10, 6, 5), (14, 10, 9, 13), (18, 14, 13, 17), (22, 18, 17, 21), (38, 39, 22, 21), (5, 6, 26, 25), (30, 7, 27, 41), (7, 4, 24, 27), (24, 40, 29, 0), (26, 41, 31, 2), (0, 29, 31, 3), (4, 28, 40, 24), (6, 10, 33, 30), (4, 8, 32, 28), (10, 14, 35, 33), (8, 12, 34, 32), (14, 18, 37, 35), (12, 16, 36, 34), (18, 22, 39, 37), (16, 20, 38, 36), (20, 23, 39, 38), (6, 30, 41, 26), (53, 42, 54, 65), (52, 53, 65, 64), (51, 52, 64, 63), (50, 51, 63, 62), (49, 50, 62, 61), (48, 49, 61, 60), (47, 48, 60, 59), (46, 47, 59, 58), (45, 46, 58, 57), (44, 45, 57, 56), (43, 44, 56, 55), (42, 43, 55, 54), (65, 54, 66, 77), (64, 65, 77, 76), (63, 64, 76, 75), (62, 63, 75, 74), (61, 62, 74, 73), (60, 61, 73, 72), (59, 60, 72, 71), (58, 59, 71, 70), (57, 58, 70, 69), (56, 57, 69, 68), (55, 56, 68, 67), (54, 55, 67, 66), (90, 91, 78, 89), (92, 90, 89, 88), (93, 92, 88, 87), (94, 93, 87, 86), (95, 94, 86, 85), (96, 95, 85, 84), (97, 96, 84, 83), (98, 97, 83, 82), (99, 98, 82, 81), (100, 99, 81, 80), (101, 100, 80, 79), (91, 101, 79, 78), (77, 66, 91, 90), (76, 77, 90, 92), (75, 76, 92, 93), (74, 75, 93, 94), (73, 74, 94, 95), (72, 73, 95, 96), (71, 72, 96, 97), (70, 71, 97, 98), (69, 70, 98, 99), (68, 69, 99, 100), (67, 68, 100, 101), (66, 67, 101, 91), (113, 102, 114, 125), (112, 113, 125, 124), (111, 112, 124, 123), (110, 111, 123, 122), (109, 110, 122, 121), (108, 109, 121, 120), (107, 108, 120, 119), (106, 107, 119, 118), (105, 106, 118, 117), (104, 105, 117, 116), (103, 104, 116, 115), (102, 103, 115, 114), (125, 114, 126, 137), (124, 125, 137, 136), (123, 124, 136, 135), (122, 123, 135, 134), (121, 122, 134, 133), (120, 121, 133, 132), (119, 120, 132, 131), (118, 119, 131, 130), (117, 118, 130, 129), (116, 117, 129, 128), (115, 116, 128, 127), (114, 115, 127, 126), (137, 126, 138, 149), (136, 137, 149, 148), (135, 136, 148, 147), (134, 135, 147, 146), (133, 134, 146, 145), (132, 133, 145, 144), (131, 132, 144, 143), (130, 131, 143, 142), (129, 130, 142, 141), (128, 129, 141, 140), (127, 128, 140, 139), (126, 127, 139, 138), (150, 151, 153, 152), (152, 153, 155, 154), (154, 155, 157, 156), (156, 157, 159, 158), (158, 159, 161, 160), (160, 161, 163, 162), (162, 163, 165, 164), (164, 165, 167, 166), (166, 167, 169, 168), (168, 169, 171, 170), (170, 171, 173, 172), (172, 173, 151, 150), (172, 150, 174, 185), (170, 172, 185, 184), (168, 170, 184, 183), (166, 168, 183, 182), (164, 166, 182, 181), (162, 164, 181, 180), (160, 162, 180, 179), (158, 160, 179, 178), (156, 158, 178, 177), (154, 156, 177, 176), (152, 154, 176, 175), (150, 152, 175, 174), (185, 174, 186, 197), (184, 185, 197, 196), (183, 184, 196, 195), (182, 183, 195, 194), (181, 182, 194, 193), (180, 181, 193, 192), (179, 180, 192, 191), (178, 179, 191, 190), (177, 178, 190, 189), (176, 177, 189, 188), (175, 176, 188, 187), (174, 175, 187, 186), (197, 186, 198, 209), (196, 197, 209, 208), (195, 196, 208, 207), (194, 195, 207, 206), (193, 194, 206, 205), (192, 193, 205, 204), (191, 192, 204, 203), (190, 191, 203, 202), (189, 190, 202, 201), (188, 189, 201, 200), (187, 188, 200, 199), (186, 187, 199, 198), (209, 198, 210, 221), (208, 209, 221, 220), (207, 208, 220, 219), (206, 207, 219, 218), (205, 206, 218, 217), (204, 205, 217, 216), (203, 204, 216, 215), (202, 203, 215, 214), (201, 202, 214, 213), (200, 201, 213, 212), (199, 200, 212, 211), (198, 199, 211, 210), (221, 210, 222, 233), (220, 221, 233, 232), (219, 220, 232, 231), (218, 219, 231, 230), (217, 218, 230, 229), (216, 217, 229, 228), (215, 216, 228, 227), (214, 215, 227, 226), (213, 214, 226, 225), (212, 213, 225, 224), (211, 212, 224, 223), (210, 211, 223, 222), (233, 222, 234, 245), (232, 233, 245, 244), (231, 232, 244, 243), (230, 231, 243, 242), (229, 230, 242, 241), (228, 229, 241, 240), (227, 228, 240, 239), (226, 227, 239, 238), (225, 226, 238, 237), (224, 225, 237, 236), (223, 224, 236, 235), (222, 223, 235, 234), (245, 234, 246, 257), (244, 245, 257, 256), (243, 244, 256, 255), (242, 243, 255, 254), (241, 242, 254, 253), (240, 241, 253, 252), (239, 240, 252, 251), (238, 239, 251, 250), (237, 238, 250, 249), (236, 237, 249, 248), (235, 236, 248, 247), (234, 235, 247, 246), (257, 246, 258, 269), (256, 257, 269, 268), (255, 256, 268, 267), (254, 255, 267, 266), (253, 254, 266, 265), (252, 253, 265, 264), (251, 252, 264, 263), (250, 251, 263, 262), (249, 250, 262, 261), (248, 249, 261, 260), (247, 248, 260, 259), (246, 247, 259, 258), (269, 258, 270), (268, 269, 270), (267, 268, 270), (266, 267, 270), (265, 266, 270), (264, 265, 270), (263, 264, 270), (262, 263, 270), (261, 262, 270), (260, 261, 270), (259, 260, 270), (258, 259, 270), (363, 272, 274, 364), (364, 274, 276, 365), (365, 276, 278, 366), (366, 278, 280, 367), (367, 280, 282, 368), (368, 282, 284, 369), (369, 284, 286, 370), (370, 286, 288, 371), (371, 288, 290, 372), (372, 290, 292, 373), (373, 292, 294, 374), (374, 294, 272, 363), (293, 271, 295, 306), (291, 293, 306, 305), (289, 291, 305, 304), (287, 289, 304, 303), (285, 287, 303, 302), (283, 285, 302, 301), (281, 283, 301, 300), (279, 281, 300, 299), (277, 279, 299, 298), (275, 277, 298, 297), (273, 275, 297, 296), (271, 273, 296, 295), (386, 307, 308, 375), (375, 308, 309, 376), (376, 309, 310, 377), (377, 310, 311, 378), (378, 311, 312, 379), (379, 312, 313, 380), (380, 313, 314, 381), (381, 314, 315, 382), (382, 315, 316, 383), (383, 316, 317, 384), (384, 317, 318, 385), (385, 318, 307, 386), (306, 295, 319, 330), (305, 306, 330, 329), (304, 305, 329, 328), (303, 304, 328, 327), (302, 303, 327, 326), (301, 302, 326, 325), (300, 301, 325, 324), (299, 300, 324, 323), (298, 299, 323, 322), (297, 298, 322, 321), (296, 297, 321, 320), (295, 296, 320, 319), (349, 331, 332, 350), (350, 332, 333, 351), (351, 333, 334, 352), (352, 334, 335, 353), (353, 335, 336, 354), (336, 337, 347, 346), (337, 338, 348, 347), (355, 338, 339, 356), (356, 339, 340, 357), (357, 340, 341, 358), (358, 341, 342, 359), (359, 342, 331, 349), (360, 346, 347, 361), (361, 347, 348, 362), (355, 314, 345, 362), (354, 336, 346, 360), (314, 313, 344, 345), (313, 312, 343, 344), (307, 349, 350, 308), (308, 350, 351, 309), (309, 351, 352, 310), (310, 352, 353, 311), (311, 353, 354, 312), (314, 355, 356, 315), (315, 356, 357, 316), (316, 357, 358, 317), (317, 358, 359, 318), (318, 359, 349, 307), (343, 360, 361, 344), (344, 361, 362, 345), (338, 355, 362, 348), (312, 354, 360, 343), (331, 363, 364, 332), (332, 364, 365, 333), (333, 365, 366, 334), (334, 366, 367, 335), (335, 367, 368, 336), (336, 368, 369, 337), (337, 369, 370, 338), (338, 370, 371, 339), (339, 371, 372, 340), (340, 372, 373, 341), (341, 373, 374, 342), (342, 374, 363, 331), (271, 386, 375, 273), (273, 375, 376, 275), (275, 376, 377, 277), (277, 377, 378, 279), (279, 378, 379, 281), (281, 379, 380, 283), (283, 380, 381, 285), (285, 381, 382, 287), (287, 382, 383, 289), (289, 383, 384, 291), (291, 384, 385, 293), (293, 385, 386, 271), (391, 392, 388, 387), (450, 415, 395, 437), (393, 394, 390, 389), (436, 391, 387, 444), (422, 420, 389, 390), (436, 443, 392, 391), (437, 395, 399, 438), (417, 416, 396, 398), (434, 417, 398, 423), (415, 418, 397, 395), (438, 399, 403, 439), (398, 396, 400, 402), (423, 398, 402, 425), (395, 397, 401, 399), (439, 403, 407, 440), (402, 400, 404, 406), (425, 402, 406, 427), (399, 401, 405, 403), (429, 410, 408, 430), (406, 404, 408, 410), (427, 406, 410, 429), (403, 405, 409, 407), (435, 388, 412, 449), (393, 389, 411, 413), (419, 393, 413, 432), (388, 392, 414, 412), (449, 412, 415, 450), (413, 411, 416, 417), (432, 413, 417, 434), (412, 414, 418, 415), (416, 433, 424, 396), (394, 421, 422, 390), (444, 435, 420, 422), (394, 393, 419, 421), (396, 424, 426, 400), (442, 434, 423, 445), (400, 426, 428, 404), (445, 423, 425, 446), (404, 428, 430, 408), (446, 425, 427, 447), (448, 429, 430, 440), (447, 427, 429, 448), (389, 420, 431, 411), (443, 419, 432, 441), (411, 431, 433, 416), (441, 432, 434, 442), (433, 450, 437, 424), (421, 436, 444, 422), (421, 419, 443, 436), (424, 437, 438, 426), (426, 438, 439, 428), (428, 439, 440, 430), (420, 435, 449, 431), (431, 449, 450, 433), (387, 388, 435, 444), (418, 442, 445, 397), (397, 445, 446, 401), (401, 446, 447, 405), (409, 448, 440, 407), (405, 447, 448, 409), (392, 443, 441, 414), (414, 441, 442, 418), (455, 456, 452, 451), (456, 457, 453, 452), (457, 458, 454, 453), (458, 455, 451, 454), (458, 457, 456, 455), (454, 462, 461, 453), (452, 460, 459, 451), (475, 466, 465, 476), (477, 464, 463, 478), (466, 470, 469, 465), (464, 468, 467, 463), (470, 474, 473, 469), (468, 472, 471, 467), (459, 462, 454, 451), (475, 462, 459, 478), (470, 466, 463, 467), (474, 470, 467, 471), (472, 473, 474, 471), (469, 473, 472, 468), (465, 469, 468, 464), (476, 465, 464, 477), (461, 460, 452, 453), (462, 475, 476, 461), (460, 477, 478, 459), (466, 475, 478, 463), (461, 476, 477, 460), (489, 484, 481, 488), (487, 482, 484, 489), (487, 490, 486, 482), (680, 489, 488, 679), (677, 487, 489, 680), (677, 678, 490, 487), (490, 492, 491, 486), (522, 524, 525, 523), (541, 542, 496, 493), (742, 543, 495, 737), (738, 739, 499, 497), (753, 740, 501, 706), (755, 741, 503, 722), (721, 723, 507, 504), (705, 707, 506, 502), (723, 724, 510, 507), (707, 708, 509, 506), (735, 725, 513, 682), (719, 709, 512, 681), (683, 684, 515, 511), (684, 685, 517, 515), (685, 686, 519, 517), (686, 687, 521, 519), (517, 522, 523, 515), (524, 526, 527, 525), (526, 528, 529, 527), (528, 530, 531, 529), (530, 532, 533, 531), (532, 534, 535, 533), (534, 536, 537, 535), (536, 538, 539, 537), (678, 688, 492, 490), (538, 540, 485, 539), (687, 520, 492, 688), (494, 498, 542, 541), (738, 497, 543, 742), (491, 492, 541, 493), (520, 494, 541, 492), (554, 553, 546, 549), (552, 554, 549, 547), (552, 547, 551, 555), (692, 691, 553, 554), (689, 692, 554, 552), (689, 552, 555, 690), (555, 551, 556, 557), (587, 588, 590, 589), (606, 558, 561, 607), (748, 743, 560, 608), (744, 562, 564, 745), (754, 711, 566, 746), (756, 727, 568, 747), (726, 569, 572, 728), (710, 567, 571, 712), (728, 572, 575, 729), (712, 571, 574, 713), (736, 694, 578, 730), (720, 693, 577, 714), (695, 576, 580, 696), (696, 580, 582, 697), (697, 582, 584, 698), (698, 584, 586, 699), (582, 580, 588, 587), (589, 590, 592, 591), (591, 592, 594, 593), (593, 594, 596, 595), (595, 596, 598, 597), (597, 598, 600, 599), (599, 600, 602, 601), (601, 602, 604, 603), (690, 555, 557, 700), (603, 604, 550, 605), (699, 700, 557, 585), (559, 606, 607, 563), (744, 748, 608, 562), (556, 558, 606, 557), (585, 557, 606, 559), (715, 610, 576, 714), (536, 534, 599, 601), (701, 612, 553, 691), (520, 518, 583, 585), (613, 614, 572, 569), (615, 611, 544, 548), (616, 617, 556, 551), (716, 619, 566, 711), (620, 621, 592, 590), (731, 609, 577, 730), (623, 624, 602, 600), (625, 626, 561, 558), (519, 521, 586, 584), (627, 628, 549, 546), (505, 500, 565, 570), (532, 530, 595, 597), (629, 630, 550, 604), (516, 514, 579, 581), (749, 613, 569, 747), (617, 625, 558, 556), (632, 633, 588, 580), (634, 635, 562, 608), (636, 637, 598, 596), (524, 522, 587, 589), (528, 526, 591, 593), (702, 622, 578, 694), (538, 536, 601, 603), (494, 520, 585, 559), (522, 517, 582, 587), (639, 615, 548, 545), (732, 631, 568, 727), (621, 640, 594, 592), (624, 629, 604, 602), (500, 498, 563, 565), (534, 532, 597, 599), (630, 639, 545, 550), (498, 494, 559, 563), (518, 516, 581, 583), (628, 641, 547, 549), (635, 618, 564, 562), (633, 620, 590, 588), (641, 616, 551, 547), (614, 638, 575, 572), (637, 623, 600, 598), (642, 634, 608, 560), (517, 519, 584, 582), (530, 528, 593, 595), (514, 508, 573, 579), (540, 538, 603, 605), (508, 505, 570, 573), (750, 642, 560, 743), (612, 627, 546, 553), (640, 636, 596, 594), (521, 540, 605, 586), (610, 632, 580, 576), (526, 524, 589, 591), (717, 662, 610, 715), (703, 663, 612, 701), (645, 664, 614, 613), (646, 644, 611, 615), (647, 665, 617, 616), (718, 666, 619, 716), (649, 667, 621, 620), (733, 643, 609, 731), (651, 668, 624, 623), (652, 669, 626, 625), (653, 670, 628, 627), (654, 671, 630, 629), (751, 645, 613, 749), (665, 652, 625, 617), (656, 672, 633, 632), (657, 673, 635, 634), (658, 674, 637, 636), (704, 650, 622, 702), (660, 646, 615, 639), (734, 655, 631, 732), (667, 675, 640, 621), (668, 654, 629, 624), (671, 660, 639, 630), (670, 676, 641, 628), (673, 648, 618, 635), (672, 649, 620, 633), (676, 647, 616, 641), (664, 659, 638, 614), (674, 651, 623, 637), (661, 657, 634, 642), (752, 661, 642, 750), (663, 653, 627, 612), (675, 658, 636, 640), (662, 656, 632, 610), (709, 511, 662, 717), (679, 488, 663, 703), (504, 507, 664, 645), (483, 479, 644, 646), (486, 491, 665, 647), (706, 501, 666, 718), (525, 527, 667, 649), (725, 512, 643, 733), (535, 537, 668, 651), (493, 496, 669, 652), (481, 484, 670, 653), (539, 485, 671, 654), (741, 504, 645, 751), (491, 493, 652, 665), (515, 523, 672, 656), (543, 497, 673, 657), (531, 533, 674, 658), (682, 513, 650, 704), (480, 483, 646, 660), (722, 503, 655, 734), (527, 529, 675, 667), (537, 539, 654, 668), (485, 480, 660, 671), (484, 482, 676, 670), (497, 499, 648, 673), (523, 525, 649, 672), (482, 486, 647, 676), (507, 510, 659, 664), (533, 535, 651, 674), (495, 543, 657, 661), (737, 495, 661, 752), (488, 481, 653, 663), (529, 531, 658, 675), (511, 515, 656, 662), (483, 680, 679, 479), (480, 677, 680, 483), (480, 485, 678, 677), (724, 735, 682, 510), (708, 719, 681, 509), (508, 514, 684, 683), (514, 516, 685, 684), (516, 518, 686, 685), (518, 520, 687, 686), (485, 540, 688, 678), (521, 687, 688, 540), (548, 544, 691, 692), (545, 548, 692, 689), (545, 689, 690, 550), (729, 575, 694, 736), (713, 574, 693, 720), (573, 695, 696, 579), (579, 696, 697, 581), (581, 697, 698, 583), (583, 698, 699, 585), (550, 690, 700, 605), (586, 605, 700, 699), (611, 701, 691, 544), (638, 702, 694, 575), (644, 703, 701, 611), (659, 704, 702, 638), (479, 679, 703, 644), (510, 682, 704, 659), (739, 753, 706, 499), (500, 505, 707, 705), (505, 508, 708, 707), (683, 511, 709, 719), (745, 564, 711, 754), (565, 710, 712, 570), (570, 712, 713, 573), (695, 720, 714, 576), (609, 715, 714, 577), (618, 716, 711, 564), (643, 717, 715, 609), (648, 718, 716, 618), (512, 709, 717, 643), (499, 706, 718, 648), (508, 683, 719, 708), (573, 713, 720, 695), (740, 755, 722, 501), (502, 506, 723, 721), (506, 509, 724, 723), (681, 512, 725, 735), (746, 566, 727, 756), (567, 726, 728, 571), (571, 728, 729, 574), (693, 736, 730, 577), (622, 731, 730, 578), (619, 732, 727, 566), (650, 733, 731, 622), (666, 734, 732, 619), (513, 725, 733, 650), (501, 722, 734, 666), (509, 681, 735, 724), (574, 729, 736, 693), (542, 742, 737, 496), (498, 500, 739, 738), (705, 502, 740, 753), (721, 504, 741, 755), (498, 738, 742, 542), (607, 561, 743, 748), (563, 744, 745, 565), (710, 754, 746, 567), (726, 756, 747, 569), (563, 607, 748, 744), (631, 749, 747, 568), (626, 750, 743, 561), (655, 751, 749, 631), (669, 752, 750, 626), (503, 741, 751, 655), (496, 737, 752, 669), (500, 705, 753, 739), (565, 745, 754, 710), (502, 721, 755, 740), (567, 746, 756, 726), (925, 926, 760, 758), (926, 759, 903, 938), (927, 928, 764, 762), (767, 769, 913, 911), (929, 930, 768, 766), (762, 760, 904, 906), (931, 932, 772, 770), (934, 775, 919, 946), (933, 934, 776, 774), (931, 770, 914, 943), (935, 936, 780, 778), (778, 776, 920, 922), (787, 785, 809, 811), (800, 802, 826, 824), (794, 796, 820, 818), (803, 801, 825, 827), (797, 795, 819, 821), (788, 790, 814, 812), (783, 781, 805, 807), (791, 789, 813, 815), (782, 784, 808, 806), (804, 782, 806, 828), (785, 783, 807, 809), (798, 800, 824, 822), (829, 830, 802, 800), (844, 849, 897, 892), (831, 832, 786, 784), (843, 844, 791, 793), (787, 841, 889, 880), (790, 833, 869, 857), (847, 848, 803, 781), (835, 836, 798, 796), (782, 840, 876, 853), (849, 841, 787, 789), (802, 830, 866, 863), (781, 783, 878, 877), (851, 845, 799, 801), (834, 839, 794, 792), (800, 798, 861, 862), (842, 852, 783, 785), (837, 840, 782, 804), (835, 796, 860, 871), (843, 793, 883, 891), (789, 791, 882, 881), (838, 833, 790, 788), (846, 850, 795, 797), (799, 845, 893, 886), (832, 838, 874, 868), (805, 806, 808, 807), (807, 808, 810, 809), (809, 810, 812, 811), (811, 812, 814, 813), (813, 814, 816, 815), (815, 816, 818, 817), (817, 818, 820, 819), (819, 820, 822, 821), (821, 822, 824, 823), (823, 824, 826, 825), (825, 826, 828, 827), (827, 828, 806, 805), (784, 786, 810, 808), (793, 791, 815, 817), (799, 797, 821, 823), (790, 792, 816, 814), (781, 803, 827, 805), (796, 798, 822, 820), (802, 804, 828, 826), (789, 787, 811, 813), (786, 788, 812, 810), (795, 793, 817, 819), (801, 799, 823, 825), (792, 794, 818, 816), (776, 778, 830, 829), (760, 762, 832, 831), (766, 768, 834, 833), (772, 774, 836, 835), (778, 780, 837, 830), (762, 764, 838, 832), (768, 770, 839, 834), (774, 776, 829, 836), (780, 758, 840, 837), (758, 760, 831, 840), (764, 766, 833, 838), (770, 772, 835, 839), (763, 761, 842, 841), (769, 767, 844, 843), (775, 773, 846, 845), (757, 779, 848, 847), (765, 763, 841, 849), (771, 769, 843, 850), (777, 775, 845, 851), (761, 759, 852, 842), (767, 765, 849, 844), (759, 757, 847, 852), (773, 771, 850, 846), (779, 777, 851, 848), (869, 870, 858, 857), (866, 873, 864, 863), (868, 874, 856, 855), (872, 865, 862, 861), (876, 867, 854, 853), (875, 871, 860, 859), (784, 782, 853, 854), (794, 839, 875, 859), (831, 784, 854, 867), (796, 794, 859, 860), (829, 800, 862, 865), (798, 836, 872, 861), (830, 837, 873, 866), (792, 790, 857, 858), (834, 792, 858, 870), (833, 834, 870, 869), (839, 835, 871, 875), (804, 802, 863, 864), (838, 788, 856, 874), (840, 831, 867, 876), (788, 786, 855, 856), (786, 832, 868, 855), (837, 804, 864, 873), (836, 829, 865, 872), (889, 890, 879, 880), (893, 894, 885, 886), (898, 891, 883, 884), (892, 897, 881, 882), (900, 895, 877, 878), (896, 899, 887, 888), (795, 850, 898, 884), (801, 803, 888, 887), (785, 787, 880, 879), (803, 848, 896, 888), (845, 846, 894, 893), (797, 799, 886, 885), (783, 852, 900, 878), (848, 851, 899, 896), (841, 842, 890, 889), (846, 797, 885, 894), (852, 847, 895, 900), (851, 801, 887, 899), (791, 844, 892, 882), (793, 795, 884, 883), (849, 789, 881, 897), (850, 843, 891, 898), (842, 785, 879, 890), (847, 781, 877, 895), (938, 939, 906, 904), (940, 941, 910, 908), (942, 943, 914, 912), (944, 945, 918, 916), (946, 947, 922, 920), (948, 937, 902, 924), (779, 757, 901, 923), (925, 758, 902, 937), (929, 766, 910, 941), (774, 772, 916, 918), (763, 765, 909, 907), (932, 771, 915, 944), (935, 778, 922, 947), (775, 777, 921, 919), (927, 762, 906, 939), (770, 768, 912, 914), (759, 761, 905, 903), (930, 767, 911, 942), (758, 780, 924, 902), (933, 774, 918, 945), (936, 779, 923, 948), (766, 764, 908, 910), (771, 773, 917, 915), (928, 763, 907, 940), (757, 759, 926, 925), (760, 926, 938, 904), (761, 763, 928, 927), (765, 767, 930, 929), (769, 771, 932, 931), (776, 934, 946, 920), (773, 775, 934, 933), (769, 931, 943, 913), (777, 779, 936, 935), (903, 905, 939, 938), (907, 909, 941, 940), (911, 913, 943, 942), (915, 917, 945, 944), (919, 921, 947, 946), (923, 901, 937, 948), (757, 925, 937, 901), (765, 929, 941, 909), (772, 932, 944, 916), (777, 935, 947, 921), (761, 927, 939, 905), (768, 930, 942, 912), (773, 933, 945, 917), (780, 936, 948, 924), (764, 928, 940, 908)])
me_cube_002.polygons.foreach_set('use_smooth', [True] * 908)
me_cube_002.polygons.foreach_set('material_index', [0, 0, 0, 0, 0, 0, 0, 0, 0, 0, 0, 0, 0, 0, 0, 0, 0, 0, 0, 0, 0, 0, 0, 0, 0, 0, 0, 0, 0, 0, 0, 0, 0, 0, 0, 0, 0, 0, 0, 0, 1, 1, 1, 1, 1, 1, 1, 1, 1, 1, 1, 1, 1, 1, 1, 1, 1, 1, 1, 1, 1, 1, 1, 1, 1, 1, 1, 1, 1, 1, 1, 1, 1, 1, 1, 1, 1, 1, 1, 1, 1, 1, 1, 1, 1, 1, 1, 1, 1, 1, 1, 1, 1, 1, 1, 1, 1, 1, 1, 1, 1, 1, 1, 1, 1, 1, 1, 1, 1, 1, 1, 1, 1, 1, 1, 1, 1, 1, 1, 1, 1, 1, 1, 1, 1, 1, 1, 1, 1, 1, 1, 1, 1, 1, 1, 1, 1, 1, 1, 1, 1, 1, 1, 1, 1, 1, 1, 1, 1, 1, 1, 1, 1, 1, 1, 1, 1, 1, 1, 1, 1, 1, 1, 1, 1, 1, 1, 1, 1, 1, 1, 1, 1, 1, 1, 1, 1, 1, 1, 1, 1, 1, 1, 1, 1, 1, 1, 1, 1, 1, 1, 1, 1, 1, 1, 1, 1, 1, 1, 1, 1, 1, 1, 1, 1, 1, 1, 1, 1, 1, 1, 1, 1, 1, 1, 1, 1, 1, 1, 1, 1, 1, 1, 1, 1, 1, 1, 1, 1, 1, 1, 1, 1, 1, 1, 1, 1, 1, 1, 1, 1, 1, 1, 1, 1, 1, 1, 1, 1, 1, 1, 1, 1, 1, 1, 1, 1, 1, 1, 1, 1, 1, 1, 1, 1, 1, 1, 1, 1, 1, 1, 1, 1, 1, 1, 1, 1, 1, 1, 1, 1, 1, 1, 1, 1, 1, 1, 1, 1, 1, 1, 1, 1, 1, 1, 1, 1, 1, 1, 1, 1, 1, 1, 1, 1, 1, 1, 1, 1, 1, 1, 1, 1, 1, 1, 1, 1, 1, 1, 1, 1, 1, 1, 1, 1, 1, 1, 1, 1, 1, 1, 1, 1, 1, 1, 1, 1, 1, 1, 1, 1, 1, 1, 1, 1, 1, 1, 1, 1, 1, 1, 1, 1, 1, 1, 1, 1, 1, 1, 1, 1, 1, 1, 1, 1, 1, 1, 1, 1, 1, 1, 1, 1, 1, 1, 1, 1, 1, 1, 1, 1, 1, 1, 1, 1, 1, 1, 1, 1, 1, 1, 1, 1, 1, 1, 1, 1, 1, 1, 1, 1, 1, 1, 1, 1, 1, 1, 1, 1, 1, 1, 1, 1, 1, 1, 1, 1, 1, 1, 1, 1, 1, 1, 1, 1, 1, 1, 1, 1, 1, 1, 1, 1, 1, 1, 1, 1, 1, 1, 1, 1, 1, 1, 1, 1, 1, 1, 1, 1, 1, 1, 1, 1, 1, 1, 1, 1, 1, 1, 1, 1, 1, 1, 1, 1, 1, 1, 1, 1, 1, 1, 1, 1, 1, 1, 1, 1, 1, 1, 1, 1, 1, 1, 1, 1, 1, 1, 1, 1, 1, 1, 1, 1, 1, 1, 1, 1, 1, 1, 1, 1, 1, 1, 1, 1, 1, 1, 1, 1, 1, 1, 1, 1, 1, 1, 1, 1, 1, 1, 1, 1, 1, 1, 1, 1, 1, 1, 1, 1, 1, 1, 1, 1, 1, 1, 1, 1, 1, 1, 1, 1, 1, 1, 1, 1, 1, 1, 1, 1, 1, 1, 1, 1, 1, 1, 1, 1, 1, 1, 1, 1, 1, 1, 1, 1, 1, 1, 1, 1, 1, 1, 1, 1, 1, 1, 1, 1, 1, 1, 1, 1, 1, 1, 1, 1, 1, 1, 1, 1, 1, 1, 1, 1, 1, 1, 1, 1, 1, 1, 1, 1, 1, 1, 1, 1, 1, 1, 1, 1, 1, 1, 1, 1, 1, 1, 1, 1, 1, 1, 1, 1, 1, 1, 1, 1, 1, 1, 1, 1, 1, 1, 1, 1, 1, 1, 1, 1, 1, 1, 1, 1, 1, 1, 1, 1, 1, 1, 1, 1, 1, 1, 1, 1, 1, 1, 1, 1, 1, 1, 1, 1, 1, 1, 1, 1, 1, 1, 1, 1, 1, 1, 1, 1, 1, 1, 1, 1, 1, 1, 1, 1, 1, 1, 1, 1, 1, 1, 1, 1, 1, 1, 1, 1, 1, 1, 1, 1, 1, 1, 1, 1, 1, 1, 1, 1, 1, 1, 1, 1, 1, 1, 1, 1, 1, 1, 1, 1, 1, 1, 1, 1, 1, 1, 1, 1, 1, 1, 1, 1, 1, 1, 1, 1, 1, 1, 1, 1, 1, 1, 1, 1, 1, 1, 1, 1, 1, 1, 1, 1, 1, 1, 1, 1, 1, 1, 1, 1, 1, 1, 1, 1, 1, 1, 1, 1, 1, 1, 1, 1, 1, 1, 1, 1, 1, 1, 1, 1, 1, 1, 1, 1, 1, 1, 1, 1, 1, 1, 1, 1, 1, 1, 1, 1, 1, 1, 1, 1, 1, 1, 1, 1, 1, 1, 1, 1, 1, 1, 1, 1, 1, 1, 1, 1, 1, 1, 1, 1, 1, 1, 1, 1, 1, 1, 1, 1, 1, 1, 1, 1, 1, 1, 1, 1, 1, 1, 1, 1, 1, 1, 1, 1, 1, 1, 1, 1, 1, 1, 1, 1, 1, 1, 1, 1, 1, 1, 1, 1, 1, 1, 1, 1, 1, 1, 1, 1, 1, 1, 1, 1, 1, 1, 1, 1, 1, 1, 1, 1, 1, 1, 1, 1, 1, 1, 1, 1, 1, 1, 1, 1, 1, 1, 1, 1, 1, 1, 1, 1, 1, 1, 1, 1, 1, 1, 1, 1, 1, 1, 1])
_k = {(500, 565): 1.0, (498, 563): 1.0}
me_cube_002.attributes.new('crease_edge', 'FLOAT', 'EDGE').data.foreach_set('value', [_k.get((min(e.vertices), max(e.vertices)), 0.0) for e in me_cube_002.edges])
me_cube_002.materials.append(mat_material_010)
me_cube_002.materials.append(mat_mask)
me_cube_002.use_remesh_preserve_volume = False
me_cube_002.use_remesh_preserve_attributes = False
me_cube_002.use_mirror_vertex_groups = False
me_cube_002.update()

# ---- objects
ob_gun = bpy.data.objects.new('gun', me_cube_002)
ob_camera = bpy.data.objects.new('Camera', cam_camera)
ob_key_light_004 = bpy.data.objects.new('key_light.004', light_lamp_004)
ob_key_light_003 = bpy.data.objects.new('key_light.003', light_lamp_003)
ob_key_light_002 = bpy.data.objects.new('key_light.002', light_lamp_002)
ob_key_light_001 = bpy.data.objects.new('key_light.001', light_lamp_001)
ob_key_light = bpy.data.objects.new('key_light', light_lamp)

# ---- transforms, parenting, visibility, modifiers, constraints
ob_gun.location = (2.031e-07, 3.787, -1.449)
ob_gun.lineart.crease_threshold = 0.0
_m = ob_gun.modifiers.new('Subsurf', 'SUBSURF')
_m.uv_smooth = 'PRESERVE_CORNERS'
_m.quality = 2
_m.levels = 2
_m.show_only_control_edges = False
ob_camera.location = (16.78, 0.5498, 1.214)
ob_camera.rotation_euler = (1.571, -0.0, 1.571)
ob_camera.lock_rotations_4d = False
ob_camera.empty_display_type = 'ARROWS'
ob_camera.color = (0.0, 0.0, 0.0, 0.0)
ob_camera.display_type = 'WIRE'
ob_camera.lineart.crease_threshold = 0.0
ob_key_light_004.location = (4.878, 1.57, 2.338)
ob_key_light_004.rotation_euler = (0.6503, 0.05522, 1.866)
ob_key_light_004.lock_rotations_4d = False
ob_key_light_004.empty_display_type = 'ARROWS'
ob_key_light_004.color = (0.0, 0.0, 0.0, 0.0)
ob_key_light_004.lineart.crease_threshold = 0.0
ob_key_light_003.location = (1.804, -1.542, 0.7491)
ob_key_light_003.rotation_euler = (0.6503, 0.05522, 1.866)
ob_key_light_003.lock_rotations_4d = False
ob_key_light_003.empty_display_type = 'ARROWS'
ob_key_light_003.color = (0.0, 0.0, 0.0, 0.0)
ob_key_light_003.lineart.crease_threshold = 0.0
ob_key_light_002.location = (3.647, -0.8743, -3.424)
ob_key_light_002.rotation_euler = (0.6503, 0.05522, 1.866)
ob_key_light_002.lock_rotations_4d = False
ob_key_light_002.empty_display_type = 'ARROWS'
ob_key_light_002.color = (0.0, 0.0, 0.0, 0.0)
ob_key_light_002.lineart.crease_threshold = 0.0
ob_key_light_001.location = (2.093, 1.668, 1.865)
ob_key_light_001.rotation_euler = (0.6503, 0.05522, 1.866)
ob_key_light_001.lock_rotations_4d = False
ob_key_light_001.empty_display_type = 'ARROWS'
ob_key_light_001.color = (0.0, 0.0, 0.0, 0.0)
ob_key_light_001.lineart.crease_threshold = 0.0
ob_key_light.location = (-4.373, 1.668, 1.865)
ob_key_light.rotation_euler = (0.6503, 0.05522, 1.866)
ob_key_light.lock_rotations_4d = False
ob_key_light.empty_display_type = 'ARROWS'
ob_key_light.color = (0.0, 0.0, 0.0, 0.0)
ob_key_light.lineart.crease_threshold = 0.0

# ---- collection membership
col_collection_1.objects.link(ob_gun)
col_collection_19.objects.link(ob_camera)
col_collection_20.objects.link(ob_key_light_004)
col_collection_20.objects.link(ob_key_light_003)
col_collection_20.objects.link(ob_key_light_002)
col_collection_20.objects.link(ob_key_light_001)
col_collection_20.objects.link(ob_key_light)

# ---- scene / render settings (as saved in the file)
scene.camera = ob_camera
scene.frame_start = 1; scene.frame_end = 250; scene.frame_set(1)
scene.render.engine = 'BLENDER_EEVEE_NEXT'
scene.render.image_settings.color_mode = 'RGB'
scene.render.image_settings.compression = 0
scene.render.resolution_percentage = 25
scene.render.dither_intensity = 0.0
scene.render.film_transparent = True
scene.render.use_freestyle = True
scene.render.use_crop_to_border = True
scene.cycles.use_denoising = False
scene.cycles.samples = 500
scene.cycles.sampling_pattern = 'TABULATED_SOBOL'
scene.cycles.light_sampling_threshold = 0.0
scene.cycles.use_adaptive_sampling = False
scene.cycles.use_light_tree = False
scene.cycles.blur_glossy = 0.0
scene.cycles.volume_bounces = 1
scene.cycles.pixel_filter_type = 'GAUSSIAN'
scene.cycles.sample_clamp_indirect = 0.0
scene.view_settings.view_transform = 'Standard'
bpy.context.view_layer.update()

